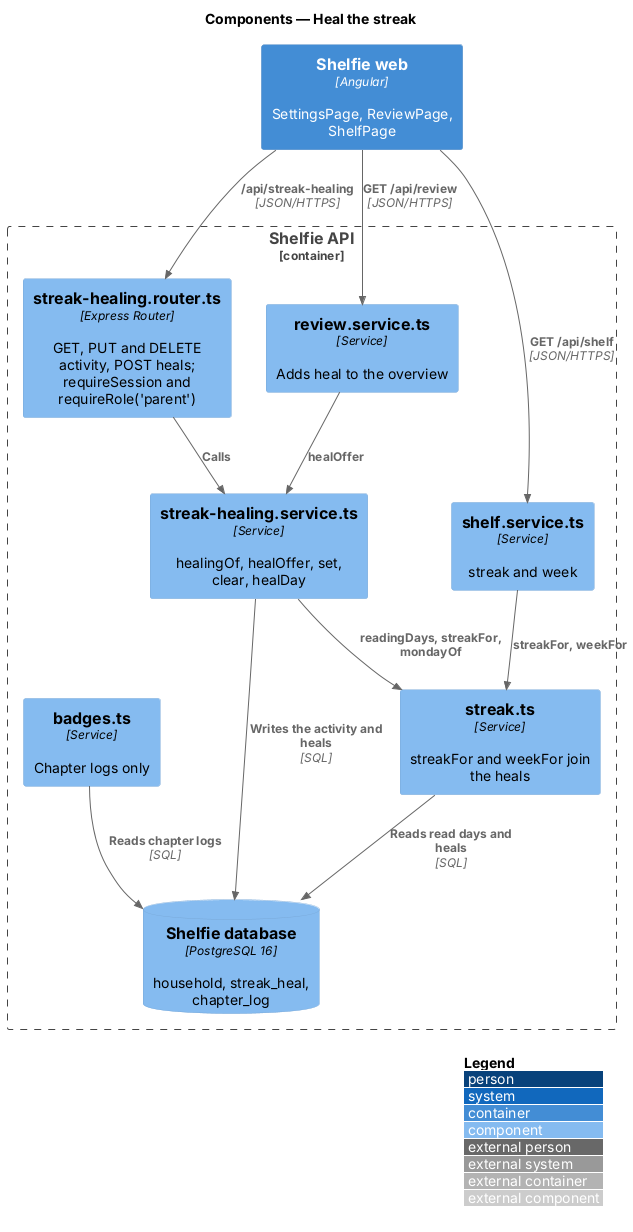

The diagram above was rendered by PlantUML. Its source (embedded in the PNG):
@startuml
!include <C4/C4_Component>
LAYOUT_WITH_LEGEND()
title Components — Heal the streak

Container(web, "Shelfie web", "Angular", "SettingsPage, ReviewPage, ShelfPage")
Container_Boundary(api, "Shelfie API") {
  Component(router, "streak-healing.router.ts", "Express Router", "GET, PUT and DELETE activity, POST heals; requireSession and requireRole('parent')")
  Component(service, "streak-healing.service.ts", "Service", "healingOf, healOffer, set, clear, healDay")
  Component(reviewService, "review.service.ts", "Service", "Adds heal to the overview")
  Component(shelfService, "shelf.service.ts", "Service", "streak and week")
  Component(streak, "streak.ts", "Service", "streakFor and weekFor join the heals")
  Component(badges, "badges.ts", "Service", "Chapter logs only")
  ComponentDb(db, "Shelfie database", "PostgreSQL 16", "household, streak_heal, chapter_log")
}
Rel(web, router, "/api/streak-healing", "JSON/HTTPS")
Rel(web, reviewService, "GET /api/review", "JSON/HTTPS")
Rel(web, shelfService, "GET /api/shelf", "JSON/HTTPS")
Rel(router, service, "Calls")
Rel(reviewService, service, "healOffer")
Rel(service, streak, "readingDays, streakFor, mondayOf")
Rel(shelfService, streak, "streakFor, weekFor")
Rel(streak, db, "Reads read days and heals", "SQL")
Rel(service, db, "Writes the activity and heals", "SQL")
Rel(badges, db, "Reads chapter logs", "SQL")
@enduml